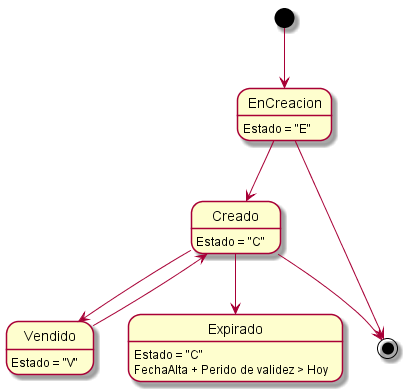

The diagram above was rendered by PlantUML. Its source (embedded in the PNG):
@startuml presupuestos

EnCreacion: Estado = "E"
Creado: Estado = "C"
Vendido: Estado = "V"
Expirado: Estado = "C"
Expirado: FechaAlta + Perido de validez > Hoy

[*] --> EnCreacion
EnCreacion --> Creado
Creado --> Vendido
Creado --> Expirado
Vendido --> Creado
EnCreacion --> [*]
Creado --> [*]

@enduml